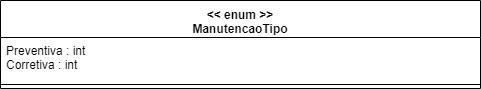

The diagram above was exported from draw.io. Its source (the exported page's mxGraphModel, read from the mxfile embedded in the PNG):
<mxGraphModel dx="984" dy="349" grid="1" gridSize="10" guides="1" tooltips="1" connect="1" arrows="1" fold="1" page="1" pageScale="1" pageWidth="1169" pageHeight="827" math="0" shadow="0">
  <root>
    <mxCell id="0" />
    <mxCell id="1" parent="0" />
    <mxCell id="QVzqmgC1aSP6FY4luHf9-1" value="&lt;&lt; enum &gt;&gt;&#10;ManutencaoTipo" style="swimlane;fontStyle=1;align=center;verticalAlign=top;childLayout=stackLayout;horizontal=1;startSize=37;horizontalStack=0;resizeParent=1;resizeParentMax=0;resizeLast=0;collapsible=1;marginBottom=0;" vertex="1" parent="1">
      <mxGeometry x="80" y="70" width="480" height="88" as="geometry" />
    </mxCell>
    <mxCell id="QVzqmgC1aSP6FY4luHf9-2" value="Preventiva : int&#10;Corretiva : int" style="text;strokeColor=none;fillColor=none;align=left;verticalAlign=top;spacingLeft=4;spacingRight=4;overflow=hidden;rotatable=0;points=[[0,0.5],[1,0.5]];portConstraint=eastwest;" vertex="1" parent="QVzqmgC1aSP6FY4luHf9-1">
      <mxGeometry y="37" width="480" height="43" as="geometry" />
    </mxCell>
    <mxCell id="QVzqmgC1aSP6FY4luHf9-3" value="" style="line;strokeWidth=1;fillColor=none;align=left;verticalAlign=middle;spacingTop=-1;spacingLeft=3;spacingRight=3;rotatable=0;labelPosition=right;points=[];portConstraint=eastwest;" vertex="1" parent="QVzqmgC1aSP6FY4luHf9-1">
      <mxGeometry y="80" width="480" height="8" as="geometry" />
    </mxCell>
  </root>
</mxGraphModel>